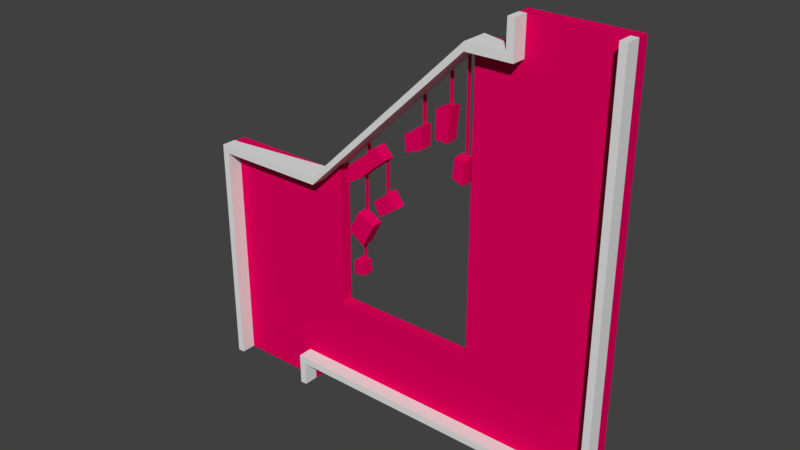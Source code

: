 # Source: hangingPanels.blend  (saved by Blender 2.79.0; exported with 4.5.12 LTS)
import bpy
from mathutils import Matrix  # noqa: F401  (used for matrix-valued properties, if any)

bpy.ops.wm.read_factory_settings(use_empty=True)
scene = bpy.context.scene
scene.name = 'Scene'

# ---- collections
col_collection_1 = bpy.data.collections.new('Collection 1'); scene.collection.children.link(col_collection_1)

# ---- materials (node trees are filled in below, after node groups)
mat_material_001 = bpy.data.materials.new('Material.001')
mat_material_001.alpha_threshold = 0.0
mat_material_001.use_transparent_shadow = False
mat_material_001.diffuse_color = (0.8, 0.0, 0.1118, 1.0)
mat_material_001.roughness = 0.5

# ---- material node trees

# ---- world
world_world = bpy.data.worlds.new('World'); scene.world = world_world
world_world.color = (0.05088, 0.05088, 0.05088)
world_world.use_sun_shadow = False
world_world.sun_shadow_jitter_overblur = 0.0
world_world.cycles.sampling_method = 'MANUAL'

# ---- meshes
me_cube = bpy.data.meshes.new('Cube')
me_cube.from_pydata([(-48.46, -3.629, -4.896), (-48.46, -3.629, -0.1283), (-48.46, -1.629, -4.896), (-48.46, -1.629, -0.1283), (-46.46, -3.629, -4.896), (-46.46, -3.629, -0.1283), (-46.46, -1.629, -4.896), (-46.46, -1.629, -0.1283), (-46.46, -3.629, -0.2797), (-14.05, -3.629, -0.1283), (-14.05, -3.629, -0.2797), (33.88, -3.629, 3.143), (33.88, -3.629, 2.978), (46.97, -3.629, 3.116), (46.97, -3.629, 2.978), (44.97, -3.629, 3.143), (46.97, -3.629, 3.688), (44.97, -3.629, 3.688), (-21.92, -3.629, -4.896), (-19.92, -3.629, -4.896), (-19.92, -3.629, -4.255), (-21.92, -3.629, -4.255), (-19.92, -3.629, -4.401), (73.54, -3.629, -4.255), (73.54, -3.629, -4.401), (71.55, -3.629, -4.255), (73.54, -3.629, 3.689), (71.55, -3.629, 3.689), (-21.92, -1.629, -4.896), (-19.92, -1.629, -4.896), (-21.92, -1.629, -4.255), (-19.92, -1.629, -4.255), (-19.92, -1.629, -4.401), (73.54, -1.629, -4.401), (73.54, -1.629, -4.255), (71.55, -1.629, -4.255), (73.54, -1.629, 3.689), (71.55, -1.629, 3.689), (-46.46, -1.647, -0.1283), (-46.46, -1.647, -0.2797), (-14.05, -0.03674, -0.1283), (-14.05, -0.03674, -0.2797), (33.88, -0.03674, 3.143), (33.88, -0.03674, 2.978), (46.97, -1.647, 3.116), (46.97, -1.647, 2.978), (44.97, -1.647, 3.143), (44.97, -1.647, 3.688), (46.97, -1.647, 3.688)], [], [(0, 1, 3, 2), (2, 3, 7, 6), (6, 7, 5, 8, 4), (4, 8, 5, 1, 0), (2, 6, 4, 0), (7, 3, 1, 5), (5, 9, 40, 38), (15, 17, 47, 46), (9, 11, 42, 40), (17, 16, 48, 47), (18, 19, 22, 20, 21), (20, 22, 24, 23, 25), (25, 23, 26, 27), (28, 30, 31, 32, 29), (31, 35, 34, 33, 32), (35, 37, 36, 34), (18, 28, 29, 19), (25, 35, 31, 20), (19, 29, 32, 22), (27, 37, 35, 25), (20, 31, 30, 21), (24, 33, 34, 23), (26, 36, 37, 27), (22, 32, 33, 24), (21, 30, 28, 18), (23, 34, 36, 26), (39, 38, 40, 41), (41, 40, 42, 43), (43, 42, 46, 44, 45), (44, 46, 47, 48), (14, 12, 43, 45), (12, 10, 41, 43), (16, 13, 44, 48), (10, 8, 39, 41), (11, 15, 46, 42), (8, 5, 38, 39), (13, 14, 45, 44), (9, 5, 8, 10, 12, 14, 13, 16, 17, 15, 11)])
_uv = me_cube.uv_layers.new(name='UVMap')
_uv.uv.foreach_set('vector', [0.894, 0.2174, 0.894, 0.1675, 0.947, 0.1675, 0.947, 0.2174, 0.894, 0.317, 0.894, 0.2672, 0.947, 0.2672, 0.947, 0.317, 0.947, 0.2174, 0.947, 0.2672, 0.894, 0.2672, 0.894, 0.2656, 0.894, 0.2174, 0.4293, 0.9791, 0.5516, 0.9772, 0.5556, 0.9771, 0.5578, 0.998, 0.4315, 1.0, 0.894, 0.3588, 0.947, 0.3588, 0.947, 0.3797, 0.894, 0.3797, 0.947, 0.3588, 0.894, 0.3588, 0.894, 0.3379, 0.947, 0.3379, 0.7482, 3.986e-08, 0.7482, 0.3387, 0.653, 0.3387, 0.6956, 0.0, 0.9615, 0.1041, 0.947, 0.1041, 0.947, 0.0834, 0.9615, 0.0834, 0.7482, 0.3387, 0.7482, 0.8398, 0.653, 0.8398, 0.653, 0.3387, 0.947, 0.0418, 0.947, 0.0209, 0.9995, 0.0209, 0.9995, 0.0418, 0.2144, 0.0, 0.2147, 0.0209, 0.2015, 0.02093, 0.1977, 0.02093, 0.1974, 3.552e-05, 0.1977, 0.02093, 0.2015, 0.02093, 0.2147, 0.9976, 0.2108, 0.9976, 0.2105, 0.9767, 0.2105, 0.9767, 0.2108, 0.9976, 0.0002808, 0.998, 0.0, 0.9771, 0.4291, 0.998, 0.4121, 0.998, 0.4123, 0.9771, 0.4162, 0.9771, 0.4293, 0.9771, 0.4123, 0.9771, 0.4252, 0.02133, 0.4255, 0.0004401, 0.4293, 0.0004481, 0.4162, 0.9771, 0.4252, 0.02133, 0.2147, 0.02089, 0.215, 0.0, 0.4255, 0.0004401, 0.947, 0.317, 0.947, 0.3379, 0.894, 0.3379, 0.894, 0.317, 0.8012, 0.9766, 0.7482, 0.9766, 0.7482, 0.0209, 0.8012, 0.0209, 0.9602, 0.1041, 0.9602, 0.125, 0.947, 0.125, 0.947, 0.1041, 0.947, 0.1675, 0.894, 0.1675, 0.894, 0.08453, 0.947, 0.08453, 0.8012, 0.0209, 0.7482, 0.0209, 0.7482, 0.0, 0.8012, 1.993e-08, 0.894, 1.495e-08, 0.947, 0.0, 0.947, 0.001524, 0.894, 0.001524, 1.0, 3.737e-08, 1.0, 0.0209, 0.947, 0.0209, 0.947, 0.0, 0.8012, 1.993e-08, 0.8542, 0.0, 0.8542, 0.9766, 0.8012, 0.9766, 0.964, 0.0625, 0.964, 0.0834, 0.947, 0.0834, 0.947, 0.0625, 0.894, 0.001524, 0.947, 0.001524, 0.947, 0.08453, 0.894, 0.08453, 0.89, 0.0, 0.894, 6.597e-05, 0.8582, 0.3386, 0.8542, 0.3385, 0.8542, 0.3385, 0.8582, 0.3386, 0.8918, 0.8404, 0.8875, 0.8403, 0.8875, 0.8403, 0.8918, 0.8404, 0.8796, 0.956, 0.8767, 0.9769, 0.873, 0.9768, 0.8767, 0.9769, 0.8796, 0.956, 0.894, 0.9562, 0.8918, 0.9771, 0.653, 0.0, 0.653, 0.1368, 0.5578, 0.1368, 0.6004, 0.0, 0.653, 0.1368, 0.653, 0.6379, 0.5578, 0.6379, 0.5578, 0.1368, 0.947, 0.0418, 0.9622, 0.0418, 0.9622, 0.0625, 0.947, 0.0625, 0.653, 0.6379, 0.653, 0.9766, 0.6004, 0.9766, 0.5578, 0.6379, 0.7482, 0.8398, 0.7482, 0.9556, 0.6956, 0.9556, 0.653, 0.8398, 0.951, 0.1457, 0.947, 0.1457, 0.947, 0.125, 0.951, 0.125, 0.9622, 0.0418, 0.9658, 0.0418, 0.9658, 0.0625, 0.9622, 0.0625, 0.5205, 0.6387, 0.5556, 0.9771, 0.5516, 0.9772, 0.5165, 0.6387, 0.551, 0.137, 0.5368, 0.0003133, 0.5405, 0.0002545, 0.5556, 0.0, 0.5578, 0.02088, 0.5433, 0.02112, 0.5553, 0.1369])
me_cube.use_remesh_preserve_volume = False
me_cube.use_remesh_preserve_attributes = False
me_cube.use_mirror_vertex_groups = False
me_cube.update()
me_plane_001 = bpy.data.meshes.new('Plane.001')
me_plane_001.from_pydata([(-6.091, -4.735e-07, -6.162), (-6.079, -4.776e-07, -6.162), (-6.091, -4.289e-07, -5.703), (-6.079, -4.404e-07, -5.703), (-6.043, -4.141e-07, -5.131), (-6.03, -4.231e-07, -5.138), (-6.03, -3.33e-07, -4.433), (-6.042, -3.291e-07, -4.433), (-5.537, -4.045e-07, -4.659), (-5.521, -4.071e-07, -4.659), (-5.538, -3.369e-07, -4.006), (-5.522, -3.388e-07, -4.002), (-3.817, -4.337e-07, -3.438), (-3.805, -4.388e-07, -3.437), (-3.817, -6.552e-07, -1.637), (-3.805, -6.603e-07, -1.638), (-4.161, -3.348e-07, -2.62), (-4.148, -3.394e-07, -2.62), (-4.161, -4.279e-07, -1.928), (-4.148, -4.324e-07, -1.927), (-4.721, -3.294e-07, -3.111), (-4.703, -3.319e-07, -3.111), (-4.721, -4.096e-07, -2.472), (-4.703, -4.121e-07, -2.472), (-5.978, -3.012e-07, -3.988), (-5.965, -3.033e-07, -3.988), (-5.978, -3.176e-07, -3.726), (-5.965, -3.196e-07, -3.726), (-6.079, -0.0795, -6.162), (-6.091, -0.0795, -6.162), (-6.091, -0.0795, -5.703), (-6.079, -0.0795, -5.703), (-6.03, -0.0795, -5.138), (-6.043, -0.0795, -5.131), (-6.03, -0.0795, -4.433), (-6.042, -0.0795, -4.433), (-5.537, -0.0795, -4.659), (-5.521, -0.0795, -4.659), (-5.522, -0.0795, -4.002), (-5.538, -0.0795, -4.006), (-3.805, -0.0795, -3.437), (-3.817, -0.0795, -3.438), (-3.805, -0.0795, -1.638), (-3.817, -0.0795, -1.637), (-4.148, -0.0795, -2.62), (-4.161, -0.0795, -2.62), (-4.148, -0.0795, -1.927), (-4.161, -0.0795, -1.928), (-4.703, -0.0795, -3.111), (-4.721, -0.0795, -3.111), (-4.703, -0.0795, -2.472), (-4.721, -0.0795, -2.472), (-5.978, -0.0795, -3.988), (-5.965, -0.0795, -3.988), (-5.978, -0.0795, -3.726), (-5.965, -0.0795, -3.726)], [], [(1, 0, 2, 3), (4, 7, 6, 5), (8, 10, 11, 9), (12, 14, 15, 13), (16, 18, 19, 17), (20, 22, 23, 21), (24, 26, 27, 25), (28, 31, 30, 29), (33, 32, 34, 35), (36, 37, 38, 39), (41, 40, 42, 43), (45, 44, 46, 47), (49, 48, 50, 51), (52, 53, 55, 54), (0, 1, 28, 29), (22, 20, 49, 51), (3, 2, 30, 31), (24, 25, 53, 52), (1, 3, 31, 28), (27, 26, 54, 55), (12, 13, 40, 41), (2, 0, 29, 30), (25, 27, 55, 53), (15, 14, 43, 42), (4, 5, 32, 33), (26, 24, 52, 54), (13, 15, 42, 40), (6, 7, 35, 34), (14, 12, 41, 43), (5, 6, 34, 32), (16, 17, 44, 45), (7, 4, 33, 35), (19, 18, 47, 46), (8, 9, 37, 36), (17, 19, 46, 44), (11, 10, 39, 38), (18, 16, 45, 47), (10, 8, 36, 39), (20, 21, 48, 49), (9, 11, 38, 37), (23, 22, 51, 50), (21, 23, 50, 48)])
_uv = me_plane_001.uv_layers.new(name='UVMap')
_uv.uv.foreach_set('vector', [0.7548, 0.5885, 0.7441, 0.5885, 0.7444, 0.3339, 0.754, 0.3341, 0.9777, 0.3873, 0.9787, 5.213e-05, 0.9887, 0.0, 0.9887, 0.3916, 0.9305, 0.3645, 0.9305, 0.002398, 0.944, 0.0, 0.944, 0.3643, 0.8868, 0.0, 0.8868, 1.0, 0.8764, 0.9991, 0.8764, 0.0004708, 0.9554, 0.0, 0.9554, 0.3842, 0.944, 0.3844, 0.944, 0.0001908, 0.8868, 0.3546, 0.8868, 0.0, 0.9019, 3.282e-05, 0.9019, 0.3547, 0.6107, 0.4999, 0.6107, 0.3546, 0.6219, 0.3547, 0.6219, 0.5, 0.7888, 0.5885, 0.7898, 0.3341, 0.7994, 0.3339, 0.7994, 0.5885, 0.9668, 0.004282, 0.9777, 0.0, 0.9777, 0.3916, 0.9677, 0.3915, 0.9171, 0.0, 0.9305, 0.0001863, 0.9305, 0.3645, 0.9171, 0.3621, 0.8764, 1.0, 0.866, 0.9995, 0.866, 0.0008974, 0.8764, 0.0, 0.9668, 0.3844, 0.9554, 0.3842, 0.9554, 0.0, 0.9668, 0.0001907, 0.9019, 3.268e-05, 0.9171, 0.0, 0.9171, 0.3546, 0.9019, 0.3547, 0.5996, 0.3547, 0.6107, 0.3546, 0.6107, 0.4999, 0.5996, 0.5, 0.633, 0.3546, 0.6437, 0.3546, 0.6437, 0.3987, 0.633, 0.3987, 0.5329, 0.3546, 0.5329, 0.0, 0.5996, 0.0, 0.5996, 0.3546, 0.3588, 0.3842, 0.3684, 0.3842, 0.3684, 0.4283, 0.3588, 0.4283, 0.4338, 0.3643, 0.445, 0.3643, 0.445, 0.4084, 0.4338, 0.4084, 0.7994, 0.5091, 0.7994, 0.2546, 0.866, 0.2546, 0.866, 0.5091, 0.6219, 0.3546, 0.633, 0.3546, 0.633, 0.3987, 0.6219, 0.3987, 0.3788, 0.3842, 0.3891, 0.3842, 0.3891, 0.4283, 0.3788, 0.4283, 0.7994, 0.2546, 0.7994, 0.0, 0.866, 0.0, 0.866, 0.2546, 0.6662, 0.4795, 0.6662, 0.3342, 0.7328, 0.3342, 0.7328, 0.4795, 0.3684, 0.3842, 0.3788, 0.3842, 0.3788, 0.4283, 0.3684, 0.4283, 0.445, 0.3643, 0.4561, 0.3643, 0.4561, 0.4084, 0.445, 0.4084, 0.5996, 0.3546, 0.5996, 0.4999, 0.5329, 0.4999, 0.5329, 0.3546, 0.1332, 0.0, 0.1332, 0.9986, 0.06662, 0.9986, 0.06662, 0.0, 0.4563, 0.3643, 0.4663, 0.3643, 0.4663, 0.4084, 0.4563, 0.4084, 2.996e-07, 1.0, 0.0, 0.0, 0.06662, 0.0, 0.06662, 1.0, 0.1999, 0.0, 0.1999, 0.3916, 0.1332, 0.3916, 0.1332, 0.0, 0.4111, 0.3643, 0.4225, 0.3643, 0.4225, 0.4084, 0.4111, 0.4084, 0.2665, 0.0, 0.2665, 0.3872, 0.1999, 0.3872, 0.1999, 0.0, 0.3997, 0.3643, 0.4111, 0.3643, 0.4111, 0.4084, 0.3997, 0.4084, 0.5329, 0.4062, 0.5195, 0.4062, 0.5195, 0.3621, 0.5329, 0.3621, 0.3997, 0.0, 0.3997, 0.3842, 0.3331, 0.3842, 0.3331, 0.0, 0.5101, 0.4062, 0.4966, 0.4062, 0.4966, 0.3621, 0.5101, 0.3621, 0.2665, 0.3842, 0.2665, 0.0, 0.3331, 0.0, 0.3331, 0.3842, 0.4663, 0.3621, 0.4663, 0.0, 0.5329, 0.0, 0.5329, 0.3621, 0.4814, 0.4062, 0.4663, 0.4062, 0.4663, 0.3621, 0.4814, 0.3621, 0.4663, 0.0, 0.4663, 0.3643, 0.3997, 0.3643, 0.3997, 0.0, 0.4814, 0.3621, 0.4966, 0.3621, 0.4966, 0.4062, 0.4814, 0.4062, 0.6662, 0.0, 0.6662, 0.3546, 0.5996, 0.3546, 0.5996, 0.0])
me_plane_001.materials.append(mat_material_001)
me_plane_001.use_remesh_preserve_volume = False
me_plane_001.use_remesh_preserve_attributes = False
me_plane_001.use_mirror_vertex_groups = False
me_plane_001.update()
me_plane = bpy.data.meshes.new('Plane')
me_plane.from_pydata([(-9.333, -5.563e-07, -9.333), (-0.7924, -5.271e-07, -5.585), (-7.336, -5.563e-07, -9.333), (-7.335, -5.267e-07, -8.837), (-9.333, -2.729e-07, -4.578), (-2.799, -2.729e-07, -1.32), (-6.923, -5.267e-07, -8.837), (-6.923, -2.729e-07, -4.578), (-3.569, -5.27e-07, -4.285), (-3.569, -2.729e-07, -1.32), (-2.793, -2.388e-07, -0.7479), (-2.793, -2.729e-07, -1.32), (-0.7924, -2.388e-07, -0.7479), (-0.7924, -1.062e-07, -8.838), (-3.569, -1.955e-07, -8.837), (-6.505, -5.269e-07, -7.211), (-3.569, -3.613e-07, -7.211), (-6.504, -2.729e-07, -4.163), (-6.309, -3.252e-07, -4.601), (-6.31, -2.971e-07, -4.265), (-5.647, -3.053e-07, -3.711), (-5.446, -3.408e-07, -3.929), (-6.308, -4.059e-07, -5.566), (-6.075, -3.959e-07, -5.121), (-5.983, -4.518e-07, -5.793), (-5.723, -4.322e-07, -5.306), (-5.988, -4.818e-07, -6.162), (-6.193, -4.653e-07, -6.162), (-6.201, -4.877e-07, -6.439), (-5.966, -5.058e-07, -6.422), (-5.696, -3.993e-07, -4.79), (-5.379, -4.097e-07, -4.528), (-5.192, -4.427e-07, -4.798), (-5.562, -4.337e-07, -5.058), (-4.992, -3.244e-07, -3.3), (-4.95, -3.553e-07, -3.627), (-4.615, -3.703e-07, -3.484), (-4.606, -3.344e-07, -3.048), (-4.313, -3.258e-07, -2.662), (-4.338, -3.712e-07, -3.216), (-4.078, -3.937e-07, -3.224), (-4.01, -3.439e-07, -2.578), (-3.96, -4.545e-07, -3.819), (-3.918, -4.235e-07, -3.417), (-3.733, -4.8e-07, -3.896), (-3.717, -4.44e-07, -3.459), (-6.091, -4.735e-07, -6.162), (-6.079, -4.776e-07, -6.162), (-6.091, -4.289e-07, -5.703), (-6.079, -4.404e-07, -5.703), (-6.043, -4.141e-07, -5.131), (-6.03, -4.231e-07, -5.138), (-6.03, -3.33e-07, -4.433), (-6.042, -3.291e-07, -4.433), (-5.537, -4.045e-07, -4.659), (-5.521, -4.071e-07, -4.659), (-5.538, -3.369e-07, -4.006), (-5.522, -3.388e-07, -4.002), (-4.68, -3.628e-07, -3.522), (-4.667, -3.666e-07, -3.52), (-3.817, -4.337e-07, -3.438), (-3.805, -4.388e-07, -3.437), (-4.161, -3.348e-07, -2.62), (-4.148, -3.394e-07, -2.62), (-4.721, -3.294e-07, -3.111), (-4.703, -3.319e-07, -3.111), (-5.978, -3.012e-07, -3.988), (-5.965, -3.033e-07, -3.988), (-9.333, -0.2442, -4.578), (-9.333, -0.2442, -9.333), (-7.336, -0.2442, -9.333), (-7.335, -0.2442, -8.837), (-3.569, -0.2442, -4.285), (-0.7924, -0.2442, -5.585), (-2.793, -0.2442, -0.7479), (-6.923, -0.2442, -4.578), (-6.923, -0.2442, -8.837), (-2.799, -0.2442, -1.32), (-3.569, -0.2442, -1.32), (-2.793, -0.2442, -1.32), (-0.7924, -0.2442, -0.7479), (-0.7924, -0.2442, -8.838), (-3.569, -0.2442, -7.211), (-3.569, -0.2442, -8.837), (-6.505, -0.2442, -7.211), (-6.504, -0.2442, -4.163), (-6.309, -0.2442, -4.601), (-6.31, -0.2442, -4.265), (-5.965, -0.2442, -3.988), (-5.647, -0.2442, -3.711), (-5.446, -0.2442, -3.929), (-6.042, -0.2442, -4.433), (-6.075, -0.2442, -5.121), (-6.308, -0.2442, -5.566), (-6.079, -0.2442, -5.703), (-5.983, -0.2442, -5.793), (-5.723, -0.2442, -5.306), (-6.043, -0.2442, -5.131), (-6.091, -0.2442, -6.162), (-6.193, -0.2442, -6.162), (-6.201, -0.2442, -6.439), (-5.966, -0.2442, -6.422), (-5.988, -0.2442, -6.162), (-5.521, -0.2442, -4.659), (-5.379, -0.2442, -4.528), (-5.192, -0.2442, -4.798), (-5.562, -0.2442, -5.058), (-5.696, -0.2442, -4.79), (-4.992, -0.2442, -3.3), (-4.95, -0.2442, -3.627), (-4.667, -0.2442, -3.52), (-4.615, -0.2442, -3.484), (-4.606, -0.2442, -3.048), (-4.721, -0.2442, -3.111), (-4.313, -0.2442, -2.662), (-4.338, -0.2442, -3.216), (-4.078, -0.2442, -3.224), (-4.01, -0.2442, -2.578), (-4.161, -0.2442, -2.62), (-3.918, -0.2442, -3.417), (-3.96, -0.2442, -3.819), (-3.733, -0.2442, -3.896), (-3.717, -0.2442, -3.459), (-3.817, -0.2442, -3.438), (-6.079, -0.2442, -6.162), (-6.091, -0.2442, -5.703), (-6.03, -0.2442, -5.138), (-5.538, -0.2442, -4.006), (-6.03, -0.2442, -4.433), (-5.537, -0.2442, -4.659), (-5.522, -0.2442, -4.002), (-4.68, -0.2442, -3.522), (-3.805, -0.2442, -3.437), (-4.148, -0.2442, -2.62), (-4.703, -0.2442, -3.111), (-5.978, -0.2442, -3.988)], [], [(17, 7, 75, 85), (43, 42, 120, 119), (6, 14, 83, 76), (62, 38, 114, 118), (16, 15, 84, 82), (40, 41, 117, 116), (8, 16, 82, 72), (39, 40, 116, 115), (57, 21, 90, 130), (38, 39, 115, 114), (56, 57, 130, 127), (67, 66, 135, 88), (69, 70, 71, 76, 75, 68), (78, 72, 73, 74, 79, 77), (73, 80, 74), (75, 76, 84, 85), (83, 81, 73, 72, 82), (82, 84, 76, 83), (86, 91, 128, 127, 130, 90, 89, 88, 135, 87), (95, 96, 126, 97, 92, 93, 125, 94), (101, 102, 124, 98, 99, 100), (106, 105, 104, 103, 129, 107), (108, 109, 131, 110, 111, 112, 134, 113), (116, 117, 133, 118, 114, 115), (121, 122, 132, 123, 119, 120), (42, 44, 121, 120), (15, 17, 85, 84), (35, 58, 131, 109), (44, 45, 122, 121), (19, 18, 86, 87), (58, 59, 110, 131), (60, 43, 119, 123), (20, 67, 88, 89), (21, 20, 89, 90), (18, 53, 91, 86), (4, 0, 69, 68), (61, 60, 123, 132), (23, 22, 93, 92), (2, 3, 71, 70), (45, 61, 132, 122), (49, 24, 95, 94), (0, 2, 70, 69), (47, 46, 98, 124), (24, 25, 96, 95), (26, 47, 124, 102), (50, 23, 92, 97), (22, 48, 125, 93), (46, 27, 99, 98), (7, 4, 68, 75), (63, 62, 118, 133), (48, 49, 94, 125), (27, 28, 100, 99), (3, 6, 76, 71), (41, 63, 133, 117), (28, 29, 101, 100), (29, 26, 102, 101), (5, 9, 78, 77), (51, 50, 97, 126), (31, 55, 103, 104), (9, 8, 72, 78), (25, 51, 126, 96), (32, 31, 104, 105), (10, 11, 79, 74), (65, 64, 113, 134), (52, 56, 127, 128), (33, 32, 105, 106), (11, 5, 77, 79), (37, 65, 134, 112), (53, 52, 128, 91), (30, 33, 106, 107), (1, 12, 80, 73), (34, 35, 109, 108), (12, 10, 74, 80), (59, 36, 111, 110), (13, 1, 73, 81), (54, 30, 107, 129), (36, 37, 112, 111), (66, 19, 87, 135), (55, 54, 129, 103), (64, 34, 108, 113), (14, 13, 81, 83), (4, 7, 17, 15, 16, 8, 9, 5, 11, 10, 12, 1, 13, 14, 6, 3, 2, 0), (46, 47, 26, 29, 28, 27), (23, 50, 51, 25, 24, 49, 48, 22), (55, 31, 32, 33, 30, 54), (18, 19, 66, 67, 20, 21, 57, 56, 52, 53), (34, 64, 65, 37, 36, 59, 58, 35), (43, 60, 61, 45, 44, 42), (38, 62, 63, 41, 40, 39)])
_uv = me_plane.uv_layers.new(name='UVMap')
_uv.uv.foreach_set('vector', [0.07149, 0.6109, 0.07149, 0.6525, 0.05719, 0.6525, 0.05719, 0.6109, 0.1791, 0.67, 0.1791, 0.6505, 0.1933, 0.6505, 0.1933, 0.67, 0.0286, 0.6348, 0.0286, 0.8292, 0.0143, 0.8292, 0.0143, 0.6348, 0.2256, 0.6591, 0.2256, 0.6487, 0.2399, 0.6487, 0.2399, 0.6591, 0.07149, 0.7781, 0.07149, 0.6109, 0.08579, 0.6109, 0.08579, 0.7781, 0.3728, 0.6257, 0.3728, 0.6563, 0.3585, 0.6563, 0.3585, 0.6257, 0.04289, 0.7579, 0.04289, 0.9029, 0.0286, 0.9029, 0.0286, 0.7579, 0.3728, 0.6109, 0.3728, 0.6257, 0.3585, 0.6257, 0.3585, 0.6109, 0.1791, 0.6813, 0.1791, 0.6887, 0.1648, 0.6887, 0.1648, 0.6813, 0.5256, 0.6674, 0.5256, 0.6412, 0.5399, 0.6412, 0.5399, 0.6674, 0.1791, 0.6802, 0.1791, 0.6813, 0.1648, 0.6813, 0.1648, 0.6802, 0.2885, 0.6409, 0.2885, 0.6416, 0.2742, 0.6416, 0.2742, 0.6409, 0.5, 0.6109, 0.3831, 0.6109, 0.3831, 0.5757, 0.3589, 0.5757, 0.3589, 0.2726, 0.5, 0.2726, 0.1626, 0.04071, 0.1626, 0.2517, 2.443e-08, 0.3442, 0.1171, 0.0, 0.1171, 0.04073, 0.1175, 0.04071, 2.443e-08, 0.3442, 0.0, 8.484e-09, 0.1171, 0.0, 0.3589, 0.2726, 0.3589, 0.5757, 0.3345, 0.4599, 0.3344, 0.243, 0.1626, 0.5757, 4.188e-08, 0.5758, 2.443e-08, 0.3442, 0.1626, 0.2517, 0.1626, 0.4599, 0.1626, 0.4599, 0.3345, 0.4599, 0.3589, 0.5757, 0.1626, 0.5757, 0.1497, 0.6888, 0.1472, 0.6665, 0.1467, 0.6658, 0.1474, 0.6195, 0.147, 0.6184, 0.1474, 0.6109, 0.1648, 0.612, 0.1642, 0.642, 0.1648, 0.6427, 0.1648, 0.6734, 0.2023, 0.6109, 0.2023, 0.6502, 0.1819, 0.6504, 0.181, 0.6505, 0.1791, 0.65, 0.1793, 0.6142, 0.1943, 0.6129, 0.1949, 0.6133, 0.1933, 0.6701, 0.1936, 0.6515, 0.1988, 0.6511, 0.1996, 0.651, 0.2055, 0.6505, 0.2071, 0.6701, 0.4255, 0.6109, 0.4255, 0.6431, 0.4063, 0.6433, 0.4077, 0.6297, 0.4072, 0.6287, 0.4081, 0.6141, 0.2742, 0.6252, 0.2742, 0.6487, 0.2577, 0.6437, 0.257, 0.6437, 0.2537, 0.6417, 0.2499, 0.6109, 0.256, 0.6145, 0.2571, 0.6143, 0.3082, 0.6571, 0.306, 0.6109, 0.3139, 0.6143, 0.3147, 0.6144, 0.3234, 0.6179, 0.3234, 0.6573, 0.5106, 0.6756, 0.5123, 0.6446, 0.5176, 0.6437, 0.5183, 0.6438, 0.5243, 0.6431, 0.5243, 0.6718, 0.5399, 0.6312, 0.5525, 0.6312, 0.5525, 0.6486, 0.5399, 0.6486, 0.1001, 0.6109, 0.1001, 0.7574, 0.08579, 0.7574, 0.08579, 0.6109, 0.4014, 0.6433, 0.4014, 0.6634, 0.3871, 0.6634, 0.3871, 0.6433, 0.4684, 0.669, 0.4684, 0.6489, 0.4827, 0.6489, 0.4827, 0.669, 0.5399, 0.6138, 0.5536, 0.6138, 0.5536, 0.6312, 0.5399, 0.6312, 0.4014, 0.6634, 0.4014, 0.6642, 0.3871, 0.6642, 0.3871, 0.6634, 0.2742, 0.6661, 0.2691, 0.6661, 0.2691, 0.6487, 0.2742, 0.6487, 0.2885, 0.6109, 0.2885, 0.6409, 0.2742, 0.6409, 0.2742, 0.6109, 0.4541, 0.6461, 0.4541, 0.6672, 0.4398, 0.6672, 0.4398, 0.6461, 0.1791, 0.6109, 0.1791, 0.6334, 0.1648, 0.6334, 0.1648, 0.6109, 0.04289, 0.8466, 0.04289, 0.6109, 0.05719, 0.6109, 0.05719, 0.8466, 0.525, 0.6422, 0.5256, 0.6422, 0.5256, 0.6596, 0.525, 0.6596, 0.4827, 0.6109, 0.4827, 0.6432, 0.4684, 0.6432, 0.4684, 0.6109, 0.4157, 0.6433, 0.4157, 0.6671, 0.4014, 0.6671, 0.4014, 0.6433, 0.4684, 0.6489, 0.4684, 0.6432, 0.4827, 0.6432, 0.4827, 0.6489, 0.2995, 0.6573, 0.3072, 0.6573, 0.3072, 0.6747, 0.2995, 0.6747, 0.1144, 0.6109, 0.1144, 0.7267, 0.1001, 0.7267, 0.1001, 0.6109, 0.421, 0.6607, 0.4204, 0.6607, 0.4204, 0.6433, 0.421, 0.6433, 0.4541, 0.6109, 0.4541, 0.6461, 0.4398, 0.6461, 0.4398, 0.6109, 0.4253, 0.6607, 0.421, 0.6607, 0.421, 0.6433, 0.4253, 0.6433, 0.5399, 0.6391, 0.5399, 0.6412, 0.5256, 0.6412, 0.5256, 0.6391, 0.3871, 0.6551, 0.3871, 0.673, 0.3728, 0.673, 0.3728, 0.6551, 0.4204, 0.6607, 0.4157, 0.6607, 0.4157, 0.6433, 0.4204, 0.6433, 0.07149, 0.6525, 0.07149, 0.7897, 0.05719, 0.7897, 0.05719, 0.6525, 0.2256, 0.6599, 0.2256, 0.6591, 0.2399, 0.6591, 0.2399, 0.6599, 0.525, 0.6596, 0.5244, 0.6596, 0.5244, 0.6422, 0.525, 0.6422, 0.2885, 0.6573, 0.2995, 0.6573, 0.2995, 0.6747, 0.2885, 0.6747, 0.0286, 0.6109, 0.0286, 0.6348, 0.0143, 0.6348, 0.0143, 0.6109, 0.2256, 0.6695, 0.2256, 0.6599, 0.2399, 0.6599, 0.2399, 0.6695, 0.5516, 0.666, 0.5399, 0.666, 0.5399, 0.6486, 0.5516, 0.6486, 0.3697, 0.6736, 0.3585, 0.6736, 0.3585, 0.6563, 0.3697, 0.6563, 0.3871, 0.6113, 0.3871, 0.6551, 0.3728, 0.6551, 0.3728, 0.6113, 0.5399, 0.638, 0.5399, 0.6391, 0.5256, 0.6391, 0.5256, 0.638, 0.5113, 0.6138, 0.5113, 0.6275, 0.497, 0.6275, 0.497, 0.6138, 0.04289, 0.6109, 0.04289, 0.7579, 0.0286, 0.7579, 0.0286, 0.6109, 0.5399, 0.6138, 0.5399, 0.638, 0.5256, 0.638, 0.5256, 0.6138, 0.4684, 0.6437, 0.4684, 0.6664, 0.4541, 0.6664, 0.4541, 0.6437, 0.5113, 0.6422, 0.5113, 0.6138, 0.5256, 0.6138, 0.5256, 0.6422, 0.4541, 0.6355, 0.4541, 0.6345, 0.4684, 0.6345, 0.4684, 0.6355, 0.1791, 0.6341, 0.1791, 0.6802, 0.1648, 0.6802, 0.1648, 0.6341, 0.497, 0.6431, 0.497, 0.6752, 0.4827, 0.6752, 0.4827, 0.6431, 0.3871, 0.6109, 0.3871, 0.6113, 0.3728, 0.6113, 0.3728, 0.6109, 0.4541, 0.6437, 0.4541, 0.6355, 0.4684, 0.6355, 0.4684, 0.6437, 0.1791, 0.6334, 0.1791, 0.6341, 0.1648, 0.6341, 0.1648, 0.6334, 0.4398, 0.649, 0.4398, 0.6692, 0.4255, 0.6692, 0.4255, 0.649, 0.0143, 0.7674, 0.0143, 1.0, 1.309e-08, 1.0, 0.0, 0.7674, 0.3377, 0.6706, 0.3377, 0.6523, 0.352, 0.6523, 0.352, 0.6706, 0.1287, 0.6109, 0.1287, 0.7248, 0.1144, 0.7248, 0.1144, 0.6109, 0.4014, 0.6642, 0.4014, 0.6687, 0.3871, 0.6687, 0.3871, 0.6642, 0.0143, 0.6109, 0.0143, 0.7674, 0.0, 0.7674, 2.53e-08, 0.6109, 0.5113, 0.6285, 0.5113, 0.6431, 0.497, 0.6431, 0.497, 0.6285, 0.2542, 0.6487, 0.2542, 0.6693, 0.2399, 0.6693, 0.2399, 0.6487, 0.2885, 0.6416, 0.2885, 0.6723, 0.2742, 0.6723, 0.2742, 0.6416, 0.5113, 0.6275, 0.5113, 0.6285, 0.497, 0.6285, 0.497, 0.6275, 0.4541, 0.6345, 0.4541, 0.6109, 0.4684, 0.6109, 0.4684, 0.6345, 0.0286, 0.8292, 0.0286, 0.9901, 0.0143, 0.9901, 0.0143, 0.8292, 0.5, 0.2726, 0.6411, 0.2726, 0.6656, 0.243, 0.6655, 0.4599, 0.8374, 0.4599, 0.8374, 0.2517, 0.8374, 0.04071, 0.8825, 0.04071, 0.8829, 0.04073, 0.8829, 1.697e-08, 1.0, 0.0, 1.0, 0.3442, 1.0, 0.5758, 0.8374, 0.5757, 0.6411, 0.5757, 0.6169, 0.5757, 0.6169, 0.6109, 0.5, 0.6109, 0.2147, 0.651, 0.2155, 0.6511, 0.2207, 0.6515, 0.2209, 0.6701, 0.2071, 0.6701, 0.2088, 0.6505, 0.2023, 0.6114, 0.2043, 0.6109, 0.2052, 0.611, 0.2256, 0.6112, 0.2256, 0.6505, 0.2182, 0.6481, 0.2176, 0.6485, 0.2026, 0.6472, 0.3885, 0.6246, 0.3871, 0.6109, 0.4063, 0.6112, 0.4063, 0.6433, 0.3889, 0.6401, 0.388, 0.6255, 0.1316, 0.6109, 0.1467, 0.6262, 0.1467, 0.657, 0.1462, 0.6577, 0.1467, 0.6877, 0.1294, 0.6888, 0.1289, 0.6813, 0.1293, 0.6802, 0.1287, 0.6339, 0.1291, 0.6332, 0.2499, 0.6344, 0.2328, 0.6453, 0.2317, 0.6451, 0.2256, 0.6487, 0.2294, 0.618, 0.2327, 0.6159, 0.2334, 0.6159, 0.2499, 0.6109, 0.5106, 0.6756, 0.5046, 0.6748, 0.5039, 0.675, 0.4986, 0.6741, 0.497, 0.6431, 0.5106, 0.6469, 0.306, 0.6504, 0.2973, 0.6539, 0.2965, 0.6539, 0.2885, 0.6573, 0.2907, 0.6112, 0.306, 0.6109])
me_plane.materials.append(mat_material_001)
me_plane.use_remesh_preserve_volume = False
me_plane.use_remesh_preserve_attributes = False
me_plane.use_mirror_vertex_groups = False
me_plane.update()

# ---- objects
ob_cube = bpy.data.objects.new('Cube', me_cube)
ob_plane_001 = bpy.data.objects.new('Plane.001', me_plane_001)
ob_plane = bpy.data.objects.new('Plane', me_plane)

# ---- transforms, parenting, visibility, modifiers, constraints
ob_cube.location = (-5.94, -2.533e-06, -4.436)
ob_cube.scale = (0.07, 0.15, 1.0)
ob_cube.lineart.crease_threshold = 0.0
ob_plane_001.location = (0.0, 0.0, 0.0)
ob_plane_001.lineart.crease_threshold = 0.0
ob_plane.location = (0.0, 0.0, 0.0)
ob_plane.lineart.crease_threshold = 0.0

# ---- collection membership
col_collection_1.objects.link(ob_cube)
col_collection_1.objects.link(ob_plane_001)
col_collection_1.objects.link(ob_plane)

# ---- scene / render settings (as saved in the file)
scene.frame_start = 1; scene.frame_end = 250; scene.frame_set(1)
scene.render.engine = 'BLENDER_EEVEE_NEXT'
scene.render.resolution_percentage = 50
scene.render.dither_intensity = 0.0
scene.cycles.use_denoising = False
scene.cycles.samples = 128
scene.cycles.sampling_pattern = 'TABULATED_SOBOL'
scene.cycles.use_adaptive_sampling = False
scene.cycles.use_light_tree = False
scene.cycles.blur_glossy = 0.0
scene.cycles.sample_clamp_indirect = 0.0
scene.view_settings.view_transform = 'Standard'
bpy.context.view_layer.update()

# ---- added for rendering (the .blend has no active camera and no usable light): camera, sun
cam_auto = bpy.data.cameras.new('AutoCamera')
cam_auto.lens = 50.0
cam_auto.sensor_width = 36.0
cam_auto.clip_end = 1000.0
ob_auto_camera = bpy.data.objects.new('AutoCamera', cam_auto)
scene.collection.objects.link(ob_auto_camera)
ob_auto_camera.location = (6.15278, -13.7306, 3.93204)
ob_auto_camera.rotation_euler = (1.09748, -7.21219e-08, 0.694738)
scene.camera = ob_auto_camera
light_auto_sun = bpy.data.lights.new('AutoSun', 'SUN')
light_auto_sun.energy = 3.0
light_auto_sun.angle = 0.0523599
ob_auto_sun = bpy.data.objects.new('AutoSun', light_auto_sun)
scene.collection.objects.link(ob_auto_sun)
ob_auto_sun.rotation_euler = (0.872665, 0.174533, 0.523599)
bpy.context.view_layer.update()
